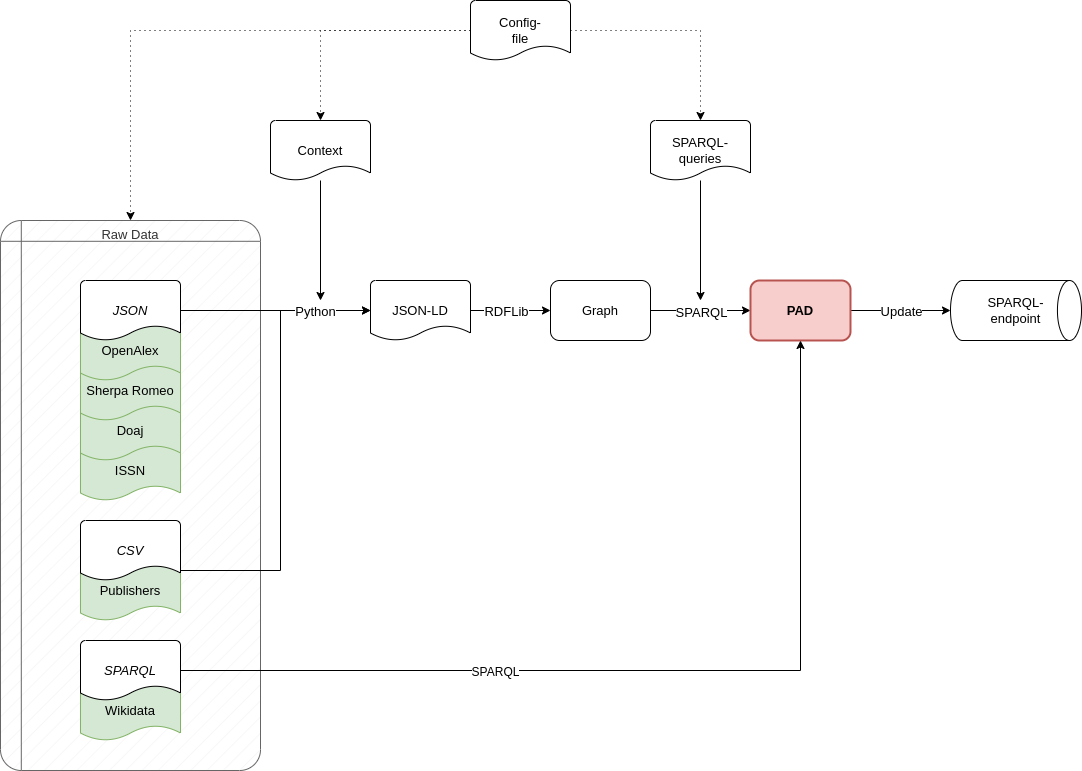

The diagram above was exported from draw.io. Its source (the exported page's mxGraphModel, read from the mxfile embedded in the PNG):
<mxGraphModel dx="1834" dy="876" grid="0" gridSize="10" guides="1" tooltips="1" connect="1" arrows="1" fold="1" page="0" pageScale="1" pageWidth="827" pageHeight="1169" math="0" shadow="0">
  <root>
    <mxCell id="c2gxaEiidWVU3qyEdAq_-0" />
    <mxCell id="c2gxaEiidWVU3qyEdAq_-1" parent="c2gxaEiidWVU3qyEdAq_-0" />
    <mxCell id="c2gxaEiidWVU3qyEdAq_-2" value="&lt;div style=&quot;font-size: 13px;&quot;&gt;&lt;span style=&quot;background-color: initial; font-size: 13px;&quot;&gt;Raw Data&lt;/span&gt;&lt;/div&gt;" style="shape=internalStorage;whiteSpace=wrap;html=1;dx=15;dy=15;rounded=1;arcSize=8;strokeWidth=1;fontFamily=Helvetica;fontSize=13;align=center;verticalAlign=top;fillColor=#f5f5f5;fillStyle=hatch;strokeColor=#666666;fontColor=#333333;fontStyle=0" parent="c2gxaEiidWVU3qyEdAq_-1" vertex="1">
      <mxGeometry x="-110" y="220" width="260" height="550" as="geometry" />
    </mxCell>
    <mxCell id="c2gxaEiidWVU3qyEdAq_-3" value="Publishers" style="strokeWidth=1;html=1;shape=mxgraph.flowchart.document2;whiteSpace=wrap;size=0.25;fontFamily=Helvetica;fontSize=13;fontStyle=0;fillColor=#d5e8d4;strokeColor=#82b366;" parent="c2gxaEiidWVU3qyEdAq_-1" vertex="1">
      <mxGeometry x="-30" y="560" width="100" height="60" as="geometry" />
    </mxCell>
    <mxCell id="c2gxaEiidWVU3qyEdAq_-6" style="edgeStyle=orthogonalEdgeStyle;rounded=0;orthogonalLoop=1;jettySize=auto;html=1;fontFamily=Helvetica;fontSize=13;fontStyle=0" parent="c2gxaEiidWVU3qyEdAq_-1" source="c2gxaEiidWVU3qyEdAq_-7" edge="1">
      <mxGeometry relative="1" as="geometry">
        <mxPoint x="210" y="300" as="targetPoint" />
      </mxGeometry>
    </mxCell>
    <mxCell id="c2gxaEiidWVU3qyEdAq_-7" value="Context" style="strokeWidth=1;html=1;shape=mxgraph.flowchart.document2;whiteSpace=wrap;size=0.25;fontFamily=Helvetica;fontSize=13;fontStyle=0" parent="c2gxaEiidWVU3qyEdAq_-1" vertex="1">
      <mxGeometry x="160" y="120" width="100" height="60" as="geometry" />
    </mxCell>
    <mxCell id="c2gxaEiidWVU3qyEdAq_-8" style="edgeStyle=orthogonalEdgeStyle;rounded=0;orthogonalLoop=1;jettySize=auto;html=1;fontFamily=Helvetica;fontSize=13;fontStyle=0" parent="c2gxaEiidWVU3qyEdAq_-1" source="c2gxaEiidWVU3qyEdAq_-10" target="c2gxaEiidWVU3qyEdAq_-13" edge="1">
      <mxGeometry relative="1" as="geometry" />
    </mxCell>
    <mxCell id="c2gxaEiidWVU3qyEdAq_-9" value="RDFLib" style="edgeLabel;html=1;align=center;verticalAlign=middle;resizable=0;points=[];fontSize=13;fontFamily=Helvetica;fontStyle=0" parent="c2gxaEiidWVU3qyEdAq_-8" vertex="1" connectable="0">
      <mxGeometry x="-0.1929" y="2" relative="1" as="geometry">
        <mxPoint x="3" y="2" as="offset" />
      </mxGeometry>
    </mxCell>
    <mxCell id="c2gxaEiidWVU3qyEdAq_-10" value="JSON-LD" style="strokeWidth=1;html=1;shape=mxgraph.flowchart.document2;whiteSpace=wrap;size=0.25;fontFamily=Helvetica;fontSize=13;fontStyle=0" parent="c2gxaEiidWVU3qyEdAq_-1" vertex="1">
      <mxGeometry x="260" y="280" width="100" height="60" as="geometry" />
    </mxCell>
    <mxCell id="c2gxaEiidWVU3qyEdAq_-11" style="edgeStyle=orthogonalEdgeStyle;rounded=0;orthogonalLoop=1;jettySize=auto;html=1;fontFamily=Helvetica;fontSize=13;fontStyle=0" parent="c2gxaEiidWVU3qyEdAq_-1" source="c2gxaEiidWVU3qyEdAq_-13" target="c2gxaEiidWVU3qyEdAq_-24" edge="1">
      <mxGeometry relative="1" as="geometry" />
    </mxCell>
    <mxCell id="c2gxaEiidWVU3qyEdAq_-12" value="SPARQL" style="edgeLabel;html=1;align=center;verticalAlign=middle;resizable=0;points=[];fontSize=13;fontFamily=Helvetica;fontStyle=0" parent="c2gxaEiidWVU3qyEdAq_-11" vertex="1" connectable="0">
      <mxGeometry x="0.2047" y="-2" relative="1" as="geometry">
        <mxPoint x="-10" y="-1" as="offset" />
      </mxGeometry>
    </mxCell>
    <mxCell id="c2gxaEiidWVU3qyEdAq_-13" value="Graph" style="rounded=1;whiteSpace=wrap;html=1;fontFamily=Helvetica;fontSize=13;strokeWidth=1;fontStyle=0" parent="c2gxaEiidWVU3qyEdAq_-1" vertex="1">
      <mxGeometry x="440" y="280" width="100" height="60" as="geometry" />
    </mxCell>
    <mxCell id="c2gxaEiidWVU3qyEdAq_-14" style="edgeStyle=orthogonalEdgeStyle;rounded=0;orthogonalLoop=1;jettySize=auto;html=1;fontFamily=Helvetica;fontSize=13;dashed=1;dashPattern=1 4;fontStyle=0" parent="c2gxaEiidWVU3qyEdAq_-1" source="c2gxaEiidWVU3qyEdAq_-18" target="c2gxaEiidWVU3qyEdAq_-2" edge="1">
      <mxGeometry relative="1" as="geometry" />
    </mxCell>
    <mxCell id="c2gxaEiidWVU3qyEdAq_-16" style="edgeStyle=orthogonalEdgeStyle;rounded=0;orthogonalLoop=1;jettySize=auto;html=1;fontFamily=Helvetica;fontSize=13;dashed=1;dashPattern=1 4;fontStyle=0" parent="c2gxaEiidWVU3qyEdAq_-1" source="c2gxaEiidWVU3qyEdAq_-18" target="c2gxaEiidWVU3qyEdAq_-7" edge="1">
      <mxGeometry relative="1" as="geometry" />
    </mxCell>
    <mxCell id="c2gxaEiidWVU3qyEdAq_-17" style="edgeStyle=orthogonalEdgeStyle;rounded=0;orthogonalLoop=1;jettySize=auto;html=1;fontFamily=Helvetica;fontSize=13;dashed=1;dashPattern=1 4;fontStyle=0" parent="c2gxaEiidWVU3qyEdAq_-1" source="c2gxaEiidWVU3qyEdAq_-18" target="c2gxaEiidWVU3qyEdAq_-19" edge="1">
      <mxGeometry relative="1" as="geometry" />
    </mxCell>
    <mxCell id="c2gxaEiidWVU3qyEdAq_-18" value="Config-&lt;br style=&quot;font-size: 13px;&quot;&gt;file" style="strokeWidth=1;html=1;shape=mxgraph.flowchart.document2;whiteSpace=wrap;size=0.25;fontFamily=Helvetica;fontSize=13;fontStyle=0" parent="c2gxaEiidWVU3qyEdAq_-1" vertex="1">
      <mxGeometry x="360" width="100" height="60" as="geometry" />
    </mxCell>
    <mxCell id="c2gxaEiidWVU3qyEdAq_-19" value="SPARQL-&lt;br style=&quot;font-size: 13px;&quot;&gt;queries" style="strokeWidth=1;html=1;shape=mxgraph.flowchart.document2;whiteSpace=wrap;size=0.25;fontFamily=Helvetica;fontSize=13;fontStyle=0" parent="c2gxaEiidWVU3qyEdAq_-1" vertex="1">
      <mxGeometry x="540" y="120" width="100" height="60" as="geometry" />
    </mxCell>
    <mxCell id="c2gxaEiidWVU3qyEdAq_-20" style="edgeStyle=orthogonalEdgeStyle;rounded=0;orthogonalLoop=1;jettySize=auto;html=1;fontFamily=Helvetica;fontSize=13;fontStyle=0" parent="c2gxaEiidWVU3qyEdAq_-1" source="c2gxaEiidWVU3qyEdAq_-24" target="c2gxaEiidWVU3qyEdAq_-29" edge="1">
      <mxGeometry relative="1" as="geometry" />
    </mxCell>
    <mxCell id="c2gxaEiidWVU3qyEdAq_-21" value="Update" style="edgeLabel;html=1;align=center;verticalAlign=middle;resizable=0;points=[];fontSize=13;fontFamily=Helvetica;fontStyle=0" parent="c2gxaEiidWVU3qyEdAq_-20" vertex="1" connectable="0">
      <mxGeometry x="-0.2467" y="2" relative="1" as="geometry">
        <mxPoint x="12" y="2" as="offset" />
      </mxGeometry>
    </mxCell>
    <mxCell id="c2gxaEiidWVU3qyEdAq_-24" value="PAD" style="rounded=1;whiteSpace=wrap;html=1;fontFamily=Helvetica;fontSize=13;strokeWidth=2;fontStyle=1;fillColor=#f8cecc;strokeColor=#b85450;" parent="c2gxaEiidWVU3qyEdAq_-1" vertex="1">
      <mxGeometry x="640" y="280" width="100" height="60" as="geometry" />
    </mxCell>
    <mxCell id="c2gxaEiidWVU3qyEdAq_-25" style="edgeStyle=orthogonalEdgeStyle;rounded=0;orthogonalLoop=1;jettySize=auto;html=1;fontFamily=Helvetica;fontSize=13;fontStyle=0" parent="c2gxaEiidWVU3qyEdAq_-1" source="c2gxaEiidWVU3qyEdAq_-19" edge="1">
      <mxGeometry relative="1" as="geometry">
        <mxPoint x="590" y="300" as="targetPoint" />
      </mxGeometry>
    </mxCell>
    <mxCell id="c2gxaEiidWVU3qyEdAq_-34" style="edgeStyle=orthogonalEdgeStyle;rounded=0;orthogonalLoop=1;jettySize=auto;html=1;fontFamily=Helvetica;fontSize=13;fontStyle=0" parent="c2gxaEiidWVU3qyEdAq_-1" source="c2gxaEiidWVU3qyEdAq_-36" target="c2gxaEiidWVU3qyEdAq_-10" edge="1">
      <mxGeometry relative="1" as="geometry">
        <Array as="points">
          <mxPoint x="170" y="570" />
          <mxPoint x="170" y="310" />
        </Array>
      </mxGeometry>
    </mxCell>
    <mxCell id="c2gxaEiidWVU3qyEdAq_-36" value="CSV" style="strokeWidth=1;html=1;shape=mxgraph.flowchart.document2;whiteSpace=wrap;size=0.25;fontFamily=Helvetica;fontSize=13;fontStyle=2" parent="c2gxaEiidWVU3qyEdAq_-1" vertex="1">
      <mxGeometry x="-30" y="520" width="100" height="60" as="geometry" />
    </mxCell>
    <mxCell id="c2gxaEiidWVU3qyEdAq_-46" value="ISSN" style="strokeWidth=1;html=1;shape=mxgraph.flowchart.document2;whiteSpace=wrap;size=0.25;fontFamily=Helvetica;fontSize=13;fontStyle=0;fillColor=#d5e8d4;strokeColor=#82b366;" parent="c2gxaEiidWVU3qyEdAq_-1" vertex="1">
      <mxGeometry x="-30" y="440" width="100" height="60" as="geometry" />
    </mxCell>
    <mxCell id="c2gxaEiidWVU3qyEdAq_-47" value="Doaj" style="strokeWidth=1;html=1;shape=mxgraph.flowchart.document2;whiteSpace=wrap;size=0.25;fontFamily=Helvetica;fontSize=13;fontStyle=0;fillColor=#d5e8d4;strokeColor=#82b366;" parent="c2gxaEiidWVU3qyEdAq_-1" vertex="1">
      <mxGeometry x="-30" y="400" width="100" height="60" as="geometry" />
    </mxCell>
    <mxCell id="c2gxaEiidWVU3qyEdAq_-48" value="Sherpa Romeo" style="strokeWidth=1;html=1;shape=mxgraph.flowchart.document2;whiteSpace=wrap;size=0.25;fontFamily=Helvetica;fontSize=13;fontStyle=0;fillColor=#d5e8d4;strokeColor=#82b366;" parent="c2gxaEiidWVU3qyEdAq_-1" vertex="1">
      <mxGeometry x="-30" y="360" width="100" height="60" as="geometry" />
    </mxCell>
    <mxCell id="c2gxaEiidWVU3qyEdAq_-49" value="OpenAlex&lt;span style=&quot;color: rgba(0, 0, 0, 0); font-family: monospace; font-size: 0px; text-align: start;&quot;&gt;%3CmxGraphModel%3E%3Croot%3E%3CmxCell%20id%3D%220%22%2F%3E%3CmxCell%20id%3D%221%22%20parent%3D%220%22%2F%3E%3CmxCell%20id%3D%222%22%20value%3D%22JSON%22%20style%3D%22strokeWidth%3D1%3Bhtml%3D1%3Bshape%3Dmxgraph.flowchart.document2%3BwhiteSpace%3Dwrap%3Bsize%3D0.25%3BfontFamily%3DHelvetica%3BfontSize%3D13%3BfontStyle%3D0%22%20vertex%3D%221%22%20parent%3D%221%22%3E%3CmxGeometry%20x%3D%22-30%22%20y%3D%22280%22%20width%3D%22100%22%20height%3D%2260%22%20as%3D%22geometry%22%2F%3E%3C%2FmxCell%3E%3C%2Froot%3E%3C%2FmxGraphModel%3E&lt;/span&gt;" style="strokeWidth=1;html=1;shape=mxgraph.flowchart.document2;whiteSpace=wrap;size=0.25;fontFamily=Helvetica;fontSize=13;fontStyle=0;fillColor=#d5e8d4;strokeColor=#82b366;" parent="c2gxaEiidWVU3qyEdAq_-1" vertex="1">
      <mxGeometry x="-30" y="320" width="100" height="60" as="geometry" />
    </mxCell>
    <mxCell id="c2gxaEiidWVU3qyEdAq_-50" value="JSON" style="strokeWidth=1;html=1;shape=mxgraph.flowchart.document2;whiteSpace=wrap;size=0.25;fontFamily=Helvetica;fontSize=13;fontStyle=2" parent="c2gxaEiidWVU3qyEdAq_-1" vertex="1">
      <mxGeometry x="-30" y="280" width="100" height="60" as="geometry" />
    </mxCell>
    <mxCell id="ew2tw9DcMwWB9N-YR4_P-0" value="Wikidata" style="strokeWidth=1;html=1;shape=mxgraph.flowchart.document2;whiteSpace=wrap;size=0.25;fontFamily=Helvetica;fontSize=13;fontStyle=0;fillColor=#d5e8d4;strokeColor=#82b366;" parent="c2gxaEiidWVU3qyEdAq_-1" vertex="1">
      <mxGeometry x="-30" y="680" width="100" height="60" as="geometry" />
    </mxCell>
    <mxCell id="ew2tw9DcMwWB9N-YR4_P-2" style="edgeStyle=orthogonalEdgeStyle;rounded=0;orthogonalLoop=1;jettySize=auto;html=1;" parent="c2gxaEiidWVU3qyEdAq_-1" source="ew2tw9DcMwWB9N-YR4_P-1" target="c2gxaEiidWVU3qyEdAq_-24" edge="1">
      <mxGeometry relative="1" as="geometry" />
    </mxCell>
    <mxCell id="ew2tw9DcMwWB9N-YR4_P-3" value="SPARQL" style="edgeLabel;html=1;align=center;verticalAlign=middle;resizable=0;points=[];fontSize=12;" parent="ew2tw9DcMwWB9N-YR4_P-2" vertex="1" connectable="0">
      <mxGeometry x="-0.3387" y="-1" relative="1" as="geometry">
        <mxPoint as="offset" />
      </mxGeometry>
    </mxCell>
    <mxCell id="ew2tw9DcMwWB9N-YR4_P-1" value="SPARQL" style="strokeWidth=1;html=1;shape=mxgraph.flowchart.document2;whiteSpace=wrap;size=0.25;fontFamily=Helvetica;fontSize=13;fontStyle=2" parent="c2gxaEiidWVU3qyEdAq_-1" vertex="1">
      <mxGeometry x="-30" y="640" width="100" height="60" as="geometry" />
    </mxCell>
    <mxCell id="c2gxaEiidWVU3qyEdAq_-29" value="SPARQL-&lt;br style=&quot;font-size: 13px;&quot;&gt;endpoint" style="strokeWidth=1;html=1;shape=mxgraph.flowchart.direct_data;whiteSpace=wrap;fontFamily=Helvetica;fontSize=13;fillColor=default;fontStyle=0" parent="c2gxaEiidWVU3qyEdAq_-1" vertex="1">
      <mxGeometry x="840" y="280" width="131" height="60" as="geometry" />
    </mxCell>
    <mxCell id="c2gxaEiidWVU3qyEdAq_-4" style="edgeStyle=orthogonalEdgeStyle;rounded=0;orthogonalLoop=1;jettySize=auto;html=1;fontFamily=Helvetica;fontSize=13;fontStyle=0" parent="c2gxaEiidWVU3qyEdAq_-1" source="c2gxaEiidWVU3qyEdAq_-50" target="c2gxaEiidWVU3qyEdAq_-10" edge="1">
      <mxGeometry relative="1" as="geometry" />
    </mxCell>
    <mxCell id="c2gxaEiidWVU3qyEdAq_-5" value="Python" style="edgeLabel;html=1;align=center;verticalAlign=middle;resizable=0;points=[];fontSize=13;fontFamily=Helvetica;fontStyle=0" parent="c2gxaEiidWVU3qyEdAq_-4" vertex="1" connectable="0">
      <mxGeometry x="0.3034" relative="1" as="geometry">
        <mxPoint x="10" as="offset" />
      </mxGeometry>
    </mxCell>
  </root>
</mxGraphModel>